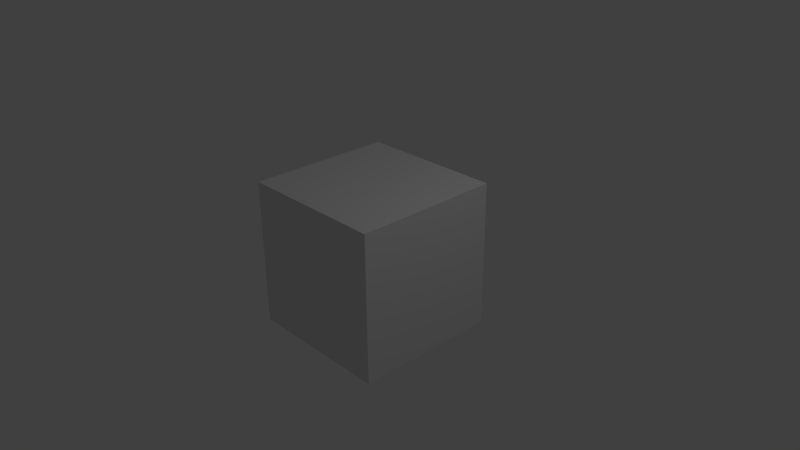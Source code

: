 # Source: cube.blend  (saved by Blender 2.72.0; exported with 4.5.12 LTS)
import bpy
from mathutils import Matrix  # noqa: F401  (used for matrix-valued properties, if any)

bpy.ops.wm.read_factory_settings(use_empty=True)
scene = bpy.context.scene
scene.name = 'Scene'

# ---- collections
col_collection_1 = bpy.data.collections.new('Collection 1'); scene.collection.children.link(col_collection_1)

# ---- materials (node trees are filled in below, after node groups)
mat_material = bpy.data.materials.new('Material')
mat_material.alpha_threshold = 0.0
mat_material.use_transparent_shadow = False
mat_material.roughness = 0.5
mat_material.line_color = (0.0, 0.0, 0.0, 1.0)

# ---- material node trees

# ---- world
world_world = bpy.data.worlds.new('World'); scene.world = world_world
world_world.color = (0.05088, 0.05088, 0.05088)
world_world.use_sun_shadow = False
world_world.sun_shadow_jitter_overblur = 0.0
world_world.cycles.sampling_method = 'MANUAL'
world_world.cycles.sample_map_resolution = 256

# ---- cameras
cam_camera = bpy.data.cameras.new('Camera')
cam_camera.clip_end = 100.0
cam_camera.lens = 35.0
cam_camera.sensor_width = 32.0
cam_camera.sensor_height = 18.0
cam_camera.ortho_scale = 7.314
cam_camera.dof.focus_distance = 0.0
cam_camera.dof.aperture_fstop = 128.0

# ---- lights
light_lamp = bpy.data.lights.new('Lamp', 'POINT')
light_lamp.transmission_factor = 0.0
light_lamp.cutoff_distance = 30.0
light_lamp.energy = 100.0
light_lamp.shadow_buffer_clip_start = 1.001
light_lamp.shadow_soft_size = 0.1
light_lamp.shadow_maximum_resolution = 0.006
light_lamp.use_absolute_resolution = True
light_lamp.cycles.use_multiple_importance_sampling = False

# ---- meshes
me_cube = bpy.data.meshes.new('Cube')
me_cube.from_pydata([(1.0, 1.0, -1.0), (1.0, -1.0, -1.0), (-1.0, -1.0, -1.0), (-1.0, 1.0, -1.0), (1.0, 1.0, 1.0), (1.0, -1.0, 1.0), (-1.0, -1.0, 1.0), (-1.0, 1.0, 1.0)], [], [(0, 1, 2, 3), (4, 7, 6, 5), (0, 4, 5, 1), (1, 5, 6, 2), (2, 6, 7, 3), (4, 0, 3, 7)])
_uv = me_cube.uv_layers.new(name='UVMap')
_uv.uv.foreach_set('vector', [0.25, 0.5, 0.25, 0.25, 0.5, 0.25, 0.5, 0.5, 0.9999, 0.5, 0.75, 0.5, 0.75, 0.25, 0.9999, 0.25, 0.25, 0.5, 8.695e-05, 0.5, 8.677e-05, 0.25, 0.25, 0.25, 0.25, 0.25, 8.677e-05, 0.25, 8.659e-05, 8.671e-05, 0.25, 8.659e-05, 0.5, 0.25, 0.75, 0.25, 0.75, 0.5, 0.5, 0.5, 8.695e-05, 0.5, 0.25, 0.5, 0.25, 0.75, 8.706e-05, 0.75])
me_cube.materials.append(mat_material)
me_cube.use_remesh_preserve_volume = False
me_cube.use_remesh_preserve_attributes = False
me_cube.use_mirror_vertex_groups = False
me_cube.update()

# ---- objects
ob_cube = bpy.data.objects.new('Cube', me_cube)
ob_lamp = bpy.data.objects.new('Lamp', light_lamp)
ob_camera = bpy.data.objects.new('Camera', cam_camera)

# ---- transforms, parenting, visibility, modifiers, constraints
ob_cube.location = (0.0, 0.0, 0.0)
ob_cube.rotation_euler = (1.565, -0.0, 0.0)
ob_cube.lock_rotations_4d = False
ob_cube.empty_display_type = 'ARROWS'
ob_cube.lineart.crease_threshold = 0.0
ob_lamp.location = (4.076, 1.005, 5.904)
ob_lamp.rotation_euler = (0.6503, 0.05522, 1.866)
ob_lamp.lock_rotations_4d = False
ob_lamp.empty_display_type = 'ARROWS'
ob_lamp.color = (0.0, 0.0, 0.0, 0.0)
ob_lamp.lineart.crease_threshold = 0.0
ob_camera.location = (7.481, -6.508, 5.344)
ob_camera.rotation_euler = (1.109, 0.01082, 0.8149)
ob_camera.lock_rotations_4d = False
ob_camera.empty_display_type = 'ARROWS'
ob_camera.color = (0.0, 0.0, 0.0, 0.0)
ob_camera.display_type = 'WIRE'
ob_camera.lineart.crease_threshold = 0.0

# ---- collection membership
col_collection_1.objects.link(ob_cube)
col_collection_1.objects.link(ob_lamp)
col_collection_1.objects.link(ob_camera)

# ---- scene / render settings (as saved in the file)
scene.camera = ob_camera
scene.frame_start = 1; scene.frame_end = 250; scene.frame_set(1)
scene.render.engine = 'BLENDER_EEVEE_NEXT'
scene.render.resolution_percentage = 50
scene.render.dither_intensity = 0.0
scene.cycles.use_denoising = False
scene.cycles.samples = 10
scene.cycles.sampling_pattern = 'TABULATED_SOBOL'
scene.cycles.light_sampling_threshold = 0.0
scene.cycles.use_adaptive_sampling = False
scene.cycles.use_light_tree = False
scene.cycles.blur_glossy = 0.0
scene.cycles.pixel_filter_type = 'GAUSSIAN'
scene.cycles.sample_clamp_indirect = 0.0
scene.view_settings.view_transform = 'Standard'
bpy.context.view_layer.update()

